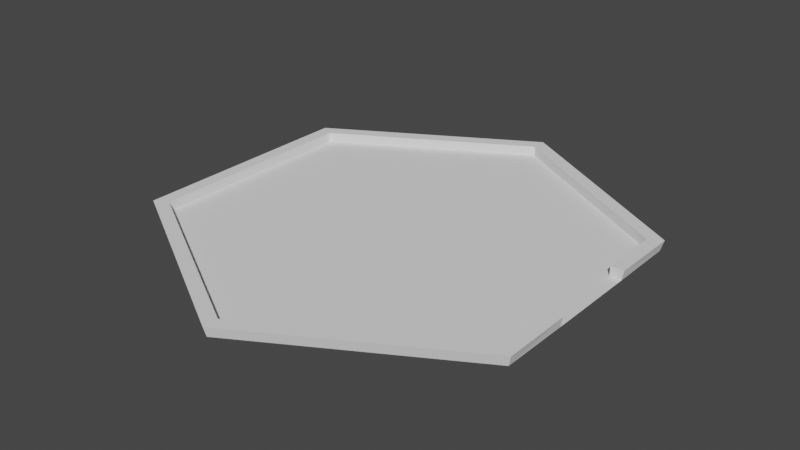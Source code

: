 # Source: hexagonal_house.blend  (saved by Blender 3.2.14; exported with 4.5.12 LTS)
import bpy
from mathutils import Matrix  # noqa: F401  (used for matrix-valued properties, if any)

bpy.ops.wm.read_factory_settings(use_empty=True)
scene = bpy.context.scene
scene.name = 'Scene'

# ---- collections
col_collection = bpy.data.collections.new('Collection'); scene.collection.children.link(col_collection)

# ---- world
world_world = bpy.data.worlds.new('World'); scene.world = world_world
world_world.use_nodes = True; world_world.node_tree.nodes.clear()
_N = world_world.node_tree.nodes; _L = world_world.node_tree.links
n0 = _N.new('ShaderNodeOutputWorld'); n0.name = 'World Output'; n0.location = (300, 300)
n1 = _N.new('ShaderNodeBackground'); n1.name = 'Background'; n1.location = (10, 300)
n1.inputs[0].default_value = (0.05088, 0.05088, 0.05088, 1.0)
_L.new(n1.outputs[0], n0.inputs[0])
n0.is_active_output = True
world_world.color = (0.05088, 0.05088, 0.05088)
world_world.use_sun_shadow = False
world_world.sun_shadow_jitter_overblur = 0.0

# ---- meshes
me_polygon = bpy.data.meshes.new('Polygon')
me_polygon.from_pydata([(0.0, 0.296, -0.007372), (0.2563, 0.148, -0.007372), (0.2563, -0.148, -0.007372), (3.434e-17, -0.296, -0.007372), (-0.2563, -0.148, -0.007372), (-0.2563, 0.148, -0.007372), (0.0, 0.3, 0.005976), (0.2598, 0.15, 0.005976), (0.2598, -0.15, 0.005976), (3.434e-17, -0.3, 0.005976), (-0.2598, -0.15, 0.005976), (-0.2598, 0.15, 0.005976), (0.0, 0.2804, -0.00684), (0.2428, 0.1402, -0.00684), (0.2428, -0.1402, -0.00684), (3.434e-17, -0.2804, -0.00684), (-0.2428, -0.1402, -0.00684), (-0.2428, 0.1402, -0.00684), (0.0, 0.2804, 0.005976), (0.2428, 0.1402, 0.005976), (0.2428, -0.1402, 0.005976), (3.434e-17, -0.2804, 0.005976), (-0.2428, -0.1402, 0.005976), (-0.2428, 0.1402, 0.005976), (0.2574, 0.0601, -0.006593), (0.2574, -0.0601, -0.006593), (0.2598, 0.0601, 0.005976), (0.2598, -0.0601, 0.005976), (0.2428, 0.0601, 0.005976), (0.2428, -0.0601, 0.005976), (0.2428, -0.0601, -0.006593), (0.2428, 0.0601, -0.006593)], [], [(5, 0, 1), (4, 5, 1), (4, 1, 2), (3, 4, 2), (3, 2, 8, 9), (8, 2, 1, 7, 26, 24, 25, 27), (1, 0, 6, 7), (0, 5, 11, 6), (4, 3, 9, 10), (5, 4, 10, 11), (17, 13, 12), (16, 13, 17), (16, 14, 13), (15, 14, 16), (15, 21, 20, 14), (19, 13, 14, 20, 29, 30, 31, 28), (13, 19, 18, 12), (12, 18, 23, 17), (16, 22, 21, 15), (17, 23, 22, 16), (6, 11, 23, 18), (7, 6, 18, 19), (11, 10, 22, 23), (26, 7, 19, 28), (29, 20, 8, 27), (10, 9, 21, 22), (9, 8, 20, 21), (28, 31, 24, 26), (25, 30, 29, 27), (25, 24, 31, 30)])
_uv = me_polygon.uv_layers.new(name='UVMap')
_uv.uv.foreach_set('vector', [1.0, 0.0, 0.0, 0.0, 0.2, 0.0, 0.8, 0.0, 1.0, 0.0, 0.2, 0.0, 0.8, 0.0, 0.2, 0.0, 0.4, 0.0, 0.6, 0.0, 0.8, 0.0, 0.4, 0.0, 0.6, 0.0, 0.4, 0.0, 0.4, 0.0, 0.6, 0.0, 0.4, 0.0, 0.4, 0.0, 0.2, 0.0, 0.2, 0.0, 0.2599, 0.0, 0.2595, 0.0, 0.3405, 0.0, 0.3401, 0.0, 0.2, 0.0, 0.0, 0.0, 0.0, 0.0, 0.2, 0.0, 0.0, 0.0, 1.0, 0.0, 1.0, 0.0, 0.0, 0.0, 0.8, 0.0, 0.6, 0.0, 0.6, 0.0, 0.8, 0.0, 1.0, 0.0, 0.8, 0.0, 0.8, 0.0, 1.0, 0.0, 1.0, 0.0, 0.2, 0.0, 0.0, 0.0, 0.8, 0.0, 0.2, 0.0, 1.0, 0.0, 0.8, 0.0, 0.4, 0.0, 0.2, 0.0, 0.6, 0.0, 0.4, 0.0, 0.8, 0.0, 0.6, 0.0, 0.6, 0.0, 0.4, 0.0, 0.4, 0.0, 0.2, 0.0, 0.2, 0.0, 0.4, 0.0, 0.4, 0.0, 0.3429, 0.0, 0.3429, 0.0, 0.2571, 0.0, 0.2571, 0.0, 0.2, 0.0, 0.2, 0.0, 0.0, 0.0, 0.0, 0.0, 0.0, 0.0, 0.0, 0.0, 1.0, 0.0, 1.0, 0.0, 0.8, 0.0, 0.8, 0.0, 0.6, 0.0, 0.6, 0.0, 1.0, 0.0, 1.0, 0.0, 0.8, 0.0, 0.8, 0.0, 0.0, 0.0, 1.0, 0.0, 1.0, 0.0, 0.0, 0.0, 0.2, 0.0, 0.0, 0.0, 0.0, 0.0, 0.2, 0.0, 1.0, 0.0, 0.8, 0.0, 0.8, 0.0, 1.0, 0.0, 0.2599, 0.0, 0.2, 0.0, 0.2, 0.0, 0.2571, 0.0, 0.3429, 0.0, 0.4, 0.0, 0.4, 0.0, 0.3401, 0.0, 0.8, 0.0, 0.6, 0.0, 0.6, 0.0, 0.8, 0.0, 0.6, 0.0, 0.4, 0.0, 0.4, 0.0, 0.6, 0.0, 0.4734, 0.3104, 0.375, 0.3104, 0.375, 0.4242, 0.4734, 0.4435, 0.375, 0.8258, 0.375, 0.9396, 0.4734, 0.9396, 0.4734, 0.8065, 0.2992, 0.75, 0.2992, 0.5, 0.1854, 0.5, 0.1854, 0.75])
me_polygon.materials.append(None)
me_polygon.update()

# ---- objects
ob_hexagonal_plate = bpy.data.objects.new('Hexagonal Plate', me_polygon)

# ---- transforms, parenting, visibility, modifiers, constraints
ob_hexagonal_plate.location = (0.0, 0.0, 0.0)

# ---- collection membership
col_collection.objects.link(ob_hexagonal_plate)

# ---- scene / render settings (as saved in the file)
scene.frame_start = 1; scene.frame_end = 250; scene.frame_set(1)
scene.render.engine = 'BLENDER_EEVEE_NEXT'
scene.cycles.sampling_pattern = 'TABULATED_SOBOL'
scene.cycles.use_light_tree = False
scene.view_settings.view_transform = 'Filmic'
bpy.context.view_layer.update()

# ---- added for rendering (the .blend has no active camera and no usable light): camera, sun
cam_auto = bpy.data.cameras.new('AutoCamera')
cam_auto.lens = 50.0
cam_auto.sensor_width = 36.0
cam_auto.clip_end = 1000.0
ob_auto_camera = bpy.data.objects.new('AutoCamera', cam_auto)
scene.collection.objects.link(ob_auto_camera)
ob_auto_camera.location = (0.734541, -0.88145, 0.586935)
ob_auto_camera.rotation_euler = (1.09748, -7.21219e-08, 0.694738)
scene.camera = ob_auto_camera
light_auto_sun = bpy.data.lights.new('AutoSun', 'SUN')
light_auto_sun.energy = 3.0
light_auto_sun.angle = 0.0523599
ob_auto_sun = bpy.data.objects.new('AutoSun', light_auto_sun)
scene.collection.objects.link(ob_auto_sun)
ob_auto_sun.rotation_euler = (0.872665, 0.174533, 0.523599)
bpy.context.view_layer.update()
